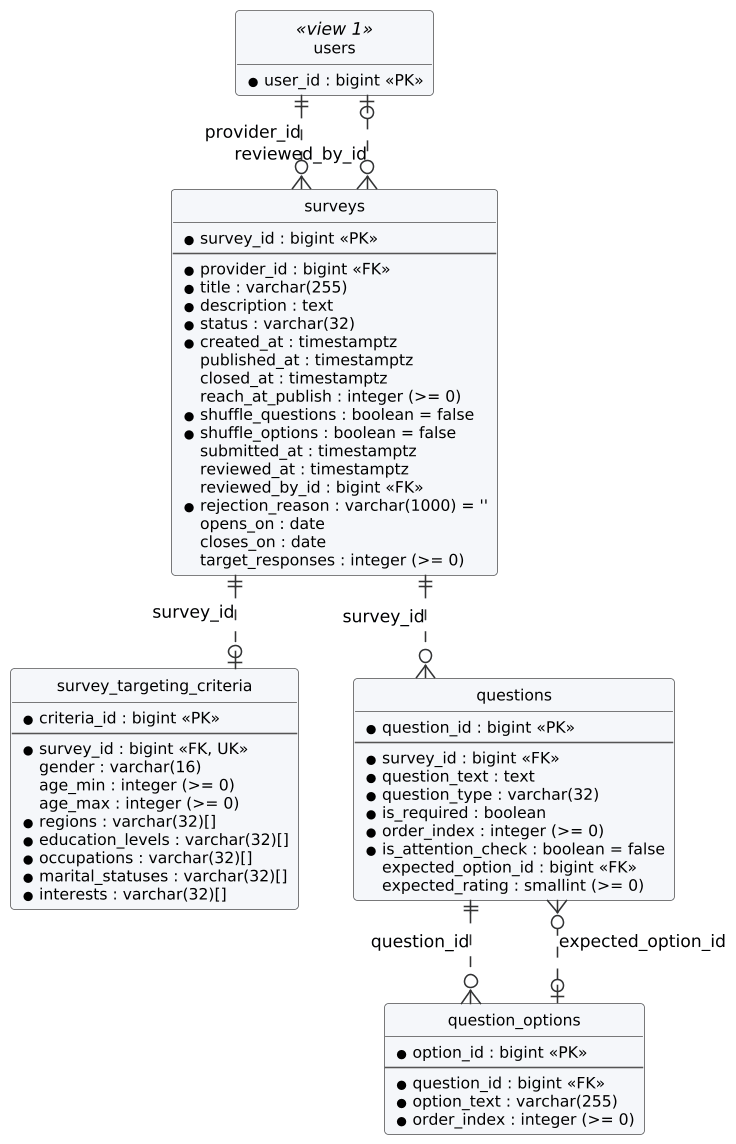

The diagram above was rendered by PlantUML. Its source (embedded in the PNG):
@startuml
!include er-head.iuml
entity users <<view 1>> {
  * user_id : bigint <<PK>>
}
entity surveys {
  * survey_id : bigint <<PK>>
  --
  * provider_id : bigint <<FK>>
  * title : varchar(255)
  * description : text
  * status : varchar(32)
  * created_at : timestamptz
  published_at : timestamptz
  closed_at : timestamptz
  reach_at_publish : integer (>= 0)
  * shuffle_questions : boolean = false
  * shuffle_options : boolean = false
  submitted_at : timestamptz
  reviewed_at : timestamptz
  reviewed_by_id : bigint <<FK>>
  * rejection_reason : varchar(1000) = ''
  opens_on : date
  closes_on : date
  target_responses : integer (>= 0)
}
entity survey_targeting_criteria {
  * criteria_id : bigint <<PK>>
  --
  * survey_id : bigint <<FK, UK>>
  gender : varchar(16)
  age_min : integer (>= 0)
  age_max : integer (>= 0)
  * regions : varchar(32)[]
  * education_levels : varchar(32)[]
  * occupations : varchar(32)[]
  * marital_statuses : varchar(32)[]
  * interests : varchar(32)[]
}
entity questions {
  * question_id : bigint <<PK>>
  --
  * survey_id : bigint <<FK>>
  * question_text : text
  * question_type : varchar(32)
  * is_required : boolean
  * order_index : integer (>= 0)
  * is_attention_check : boolean = false
  expected_option_id : bigint <<FK>>
  expected_rating : smallint (>= 0)
}
entity question_options {
  * option_id : bigint <<PK>>
  --
  * question_id : bigint <<FK>>
  * option_text : varchar(255)
  * order_index : integer (>= 0)
}
users ||..o{ surveys : provider_id
users |o..o{ surveys : reviewed_by_id
surveys ||..o| survey_targeting_criteria : survey_id
surveys ||..o{ questions : survey_id
questions ||..o{ question_options : question_id
question_options |o..o{ questions : expected_option_id
@enduml